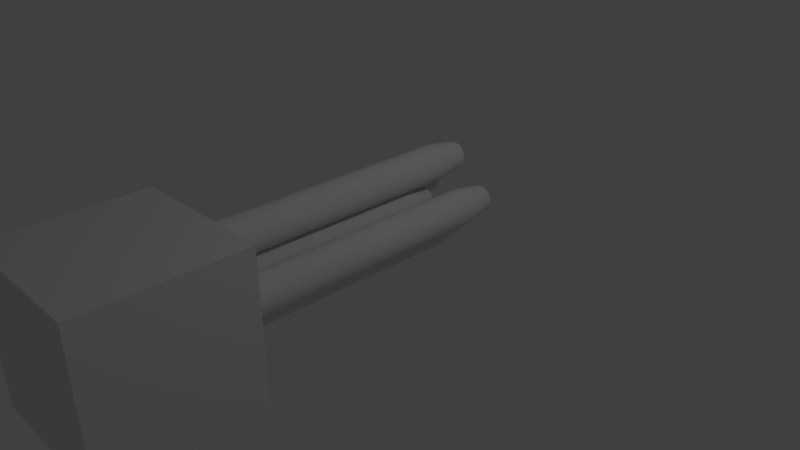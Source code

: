 # Source: newlaser.blend  (saved by Blender 2.69.0; exported with 4.5.12 LTS)
import bpy
from mathutils import Matrix  # noqa: F401  (used for matrix-valued properties, if any)

bpy.ops.wm.read_factory_settings(use_empty=True)
scene = bpy.context.scene
scene.name = 'Scene'

# ---- collections
col_collection_1 = bpy.data.collections.new('Collection 1'); scene.collection.children.link(col_collection_1)

# ---- world
world_world = bpy.data.worlds.new('World'); scene.world = world_world
world_world.color = (0.05088, 0.05088, 0.05088)
world_world.use_sun_shadow = False
world_world.sun_shadow_jitter_overblur = 0.0
world_world.cycles.sampling_method = 'MANUAL'
world_world.cycles.sample_map_resolution = 256

# ---- cameras
cam_camera = bpy.data.cameras.new('Camera')
cam_camera.clip_end = 100.0
cam_camera.lens = 35.0
cam_camera.sensor_width = 32.0
cam_camera.sensor_height = 18.0
cam_camera.ortho_scale = 7.314
cam_camera.dof.focus_distance = 0.0
cam_camera.dof.aperture_fstop = 128.0

# ---- lights
light_lamp = bpy.data.lights.new('Lamp', 'POINT')
light_lamp.transmission_factor = 0.0
light_lamp.cutoff_distance = 30.0
light_lamp.energy = 100.0
light_lamp.shadow_buffer_clip_start = 1.001
light_lamp.shadow_soft_size = 0.1
light_lamp.shadow_maximum_resolution = 0.006
light_lamp.use_absolute_resolution = True
light_lamp.cycles.use_multiple_importance_sampling = False

# ---- meshes
me_cylinder = bpy.data.meshes.new('Cylinder')
me_cylinder.from_pydata([(0.0, 1.0, 11.99), (0.1951, 0.9808, 11.99), (0.3827, 0.9239, 11.99), (0.5556, 0.8315, 11.99), (0.7071, 0.7071, 11.99), (0.8315, 0.5556, 11.99), (0.9239, 0.3827, 11.99), (0.9808, 0.1951, 11.99), (1.0, -7.54e-07, 11.99), (0.9808, -0.1951, 11.99), (0.9239, -0.3827, 11.99), (0.8315, -0.5556, 11.99), (0.7071, -0.7071, 11.99), (0.5556, -0.8315, 11.99), (0.3827, -0.9239, 11.99), (0.1951, -0.9808, 11.99), (-3.258e-07, -1.0, 11.99), (-0.1951, -0.9808, 11.99), (-0.3827, -0.9239, 11.99), (-0.5556, -0.8315, 11.99), (-0.7071, -0.7071, 11.99), (-0.8315, -0.5556, 11.99), (-0.9239, -0.3827, 11.99), (-0.9808, -0.1951, 11.99), (-1.0, 1.361e-07, 11.99), (-0.9808, 0.1951, 11.99), (-0.9239, 0.3827, 11.99), (-0.8315, 0.5556, 11.99), (-0.7071, 0.7071, 11.99), (-0.5556, 0.8315, 11.99), (-0.3827, 0.9239, 11.99), (-0.1951, 0.9808, 11.99), (4.939e-08, 0.5763, -3.8), (0.1124, 0.5652, -3.8), (0.2205, 0.5324, -3.8), (0.3202, 0.4792, -3.8), (0.4075, 0.4075, -3.8), (0.4792, 0.3202, -3.8), (0.5324, 0.2205, -3.8), (0.5652, 0.1124, -3.8), (0.5763, 4.284e-07, -3.8), (0.5652, -0.1124, -3.8), (0.5324, -0.2205, -3.8), (0.4792, -0.3202, -3.8), (0.4075, -0.4075, -3.8), (0.3202, -0.4792, -3.8), (0.2205, -0.5324, -3.8), (0.1124, -0.5652, -3.8), (-1.384e-07, -0.5763, -3.8), (-0.1124, -0.5652, -3.8), (-0.2205, -0.5324, -3.8), (-0.3202, -0.4792, -3.8), (-0.4075, -0.4075, -3.8), (-0.4792, -0.3202, -3.8), (-0.5324, -0.2205, -3.8), (-0.5652, -0.1124, -3.8), (-0.5763, 9.414e-07, -3.8), (-0.5652, 0.1124, -3.8), (-0.5324, 0.2205, -3.8), (-0.4792, 0.3202, -3.8), (-0.4075, 0.4075, -3.8), (-0.3202, 0.4792, -3.8), (-0.2205, 0.5324, -3.8), (-0.1124, 0.5652, -3.8), (0.0, 1.0, -4.48), (0.1951, 0.9808, -4.48), (0.3827, 0.9239, -4.48), (0.5556, 0.8315, -4.48), (0.7071, 0.7071, -4.48), (0.8315, 0.5556, -4.48), (0.9239, 0.3827, -4.48), (0.9808, 0.1951, -4.48), (1.0, 3.803e-07, -4.48), (0.9808, -0.1951, -4.48), (0.9239, -0.3827, -4.48), (0.8315, -0.5556, -4.48), (0.7071, -0.7071, -4.48), (0.5556, -0.8315, -4.48), (0.3827, -0.9239, -4.48), (0.1951, -0.9808, -4.48), (-3.258e-07, -1.0, -4.48), (-0.1951, -0.9808, -4.48), (-0.3827, -0.9239, -4.48), (-0.5556, -0.8315, -4.48), (-0.7071, -0.7071, -4.48), (-0.8315, -0.5556, -4.48), (-0.9239, -0.3827, -4.48), (-0.9808, -0.1951, -4.48), (-1.0, 1.27e-06, -4.48), (-0.9808, 0.1951, -4.48), (-0.9239, 0.3827, -4.48), (-0.8315, 0.5556, -4.48), (-0.7071, 0.7071, -4.48), (-0.5556, 0.8315, -4.48), (-0.3827, 0.9239, -4.48), (-0.1951, 0.9808, -4.48), (-0.1951, 0.9808, 2.88), (-0.3827, 0.9239, 2.88), (-0.5556, 0.8315, 2.88), (-0.7071, 0.7071, 2.88), (-0.8315, 0.5556, 2.88), (-0.9239, 0.3827, 2.88), (-0.9808, 0.1951, 2.88), (-1.0, 7.634e-07, 2.88), (-0.9808, -0.1951, 2.88), (-0.9239, -0.3827, 2.88), (-0.8315, -0.5556, 2.88), (-0.7071, -0.7071, 2.88), (-0.5556, -0.8315, 2.88), (-0.3827, -0.9239, 2.88), (-0.1951, -0.9808, 2.88), (-3.258e-07, -1.0, 2.88), (0.1951, -0.9808, 2.88), (0.3827, -0.9239, 2.88), (0.5556, -0.8315, 2.88), (0.7071, -0.7071, 2.88), (0.8315, -0.5556, 2.88), (0.9239, -0.3827, 2.88), (0.9808, -0.1951, 2.88), (1.0, -1.267e-07, 2.88), (0.9808, 0.1951, 2.88), (0.9239, 0.3827, 2.88), (0.8315, 0.5556, 2.88), (0.7071, 0.7071, 2.88), (0.5556, 0.8315, 2.88), (0.3827, 0.9239, 2.88), (0.1951, 0.9808, 2.88), (0.0, 1.0, 2.88), (-0.1401, 0.7042, -6.139), (-0.2748, 0.6634, -6.139), (-0.3989, 0.597, -6.139), (-0.5077, 0.5077, -6.139), (-0.597, 0.3989, -6.139), (-0.6634, 0.2748, -6.139), (-0.7042, 0.1401, -6.139), (-0.718, 1.207e-06, -6.139), (-0.7042, -0.1401, -6.139), (-0.6634, -0.2748, -6.139), (-0.597, -0.3989, -6.139), (-0.5077, -0.5077, -6.139), (-0.3989, -0.597, -6.139), (-0.2748, -0.6634, -6.139), (-0.1401, -0.7042, -6.139), (-2.005e-07, -0.718, -6.139), (0.1401, -0.7042, -6.139), (0.2748, -0.6634, -6.139), (0.3989, -0.597, -6.139), (0.5077, -0.5077, -6.139), (0.597, -0.3989, -6.139), (0.6634, -0.2748, -6.139), (0.7042, -0.1401, -6.139), (0.718, 5.682e-07, -6.139), (0.7042, 0.1401, -6.139), (0.6634, 0.2748, -6.139), (0.597, 0.3989, -6.139), (0.5077, 0.5077, -6.139), (0.3989, 0.597, -6.139), (0.2748, 0.6634, -6.139), (0.1401, 0.7042, -6.139), (3.349e-08, 0.718, -6.139), (-0.1255, 0.6311, -6.142), (-0.2463, 0.5945, -6.142), (-0.3575, 0.5351, -6.142), (-0.455, 0.455, -6.142), (-0.5351, 0.3575, -6.142), (-0.5945, 0.2463, -6.142), (-0.6311, 0.1255, -6.142), (-0.6435, 1.159e-06, -6.142), (-0.6311, -0.1255, -6.142), (-0.5945, -0.2463, -6.142), (-0.5351, -0.3575, -6.142), (-0.455, -0.455, -6.142), (-0.3575, -0.5351, -6.142), (-0.2463, -0.5945, -6.142), (-0.1255, -0.6311, -6.142), (-1.658e-07, -0.6435, -6.142), (0.1255, -0.6311, -6.142), (0.2463, -0.5945, -6.142), (0.3575, -0.5351, -6.142), (0.455, -0.455, -6.142), (0.5351, -0.3575, -6.142), (0.5945, -0.2463, -6.142), (0.6311, -0.1255, -6.142), (0.6435, 5.865e-07, -6.142), (0.6311, 0.1255, -6.142), (0.5945, 0.2463, -6.142), (0.5351, 0.3575, -6.142), (0.455, 0.455, -6.142), (0.3575, 0.5351, -6.142), (0.2463, 0.5945, -6.142), (0.1255, 0.6311, -6.142), (4.387e-08, 0.6435, -6.142)], [], [(127, 0, 1, 126), (126, 1, 2, 125), (125, 2, 3, 124), (124, 3, 4, 123), (123, 4, 5, 122), (122, 5, 6, 121), (121, 6, 7, 120), (120, 7, 8, 119), (119, 8, 9, 118), (118, 9, 10, 117), (117, 10, 11, 116), (116, 11, 12, 115), (115, 12, 13, 114), (114, 13, 14, 113), (113, 14, 15, 112), (112, 15, 16, 111), (111, 16, 17, 110), (110, 17, 18, 109), (109, 18, 19, 108), (108, 19, 20, 107), (107, 20, 21, 106), (106, 21, 22, 105), (105, 22, 23, 104), (104, 23, 24, 103), (103, 24, 25, 102), (102, 25, 26, 101), (101, 26, 27, 100), (100, 27, 28, 99), (99, 28, 29, 98), (98, 29, 30, 97), (1, 0, 31, 30, 29, 28, 27, 26, 25, 24, 23, 22, 21, 20, 19, 18, 17, 16, 15, 14, 13, 12, 11, 10, 9, 8, 7, 6, 5, 4, 3, 2), (96, 31, 0, 127), (97, 30, 31, 96), (159, 64, 65, 158), (158, 65, 66, 157), (157, 66, 67, 156), (156, 67, 68, 155), (155, 68, 69, 154), (154, 69, 70, 153), (153, 70, 71, 152), (152, 71, 72, 151), (151, 72, 73, 150), (150, 73, 74, 149), (149, 74, 75, 148), (148, 75, 76, 147), (147, 76, 77, 146), (146, 77, 78, 145), (145, 78, 79, 144), (144, 79, 80, 143), (143, 80, 81, 142), (142, 81, 82, 141), (141, 82, 83, 140), (140, 83, 84, 139), (139, 84, 85, 138), (138, 85, 86, 137), (137, 86, 87, 136), (136, 87, 88, 135), (135, 88, 89, 134), (134, 89, 90, 133), (133, 90, 91, 132), (132, 91, 92, 131), (131, 92, 93, 130), (130, 93, 94, 129), (128, 95, 64, 159), (129, 94, 95, 128), (94, 97, 96, 95), (95, 96, 127, 64), (93, 98, 97, 94), (92, 99, 98, 93), (91, 100, 99, 92), (90, 101, 100, 91), (89, 102, 101, 90), (88, 103, 102, 89), (87, 104, 103, 88), (86, 105, 104, 87), (85, 106, 105, 86), (84, 107, 106, 85), (83, 108, 107, 84), (82, 109, 108, 83), (81, 110, 109, 82), (80, 111, 110, 81), (79, 112, 111, 80), (78, 113, 112, 79), (77, 114, 113, 78), (76, 115, 114, 77), (75, 116, 115, 76), (74, 117, 116, 75), (73, 118, 117, 74), (72, 119, 118, 73), (71, 120, 119, 72), (70, 121, 120, 71), (69, 122, 121, 70), (68, 123, 122, 69), (67, 124, 123, 68), (66, 125, 124, 67), (65, 126, 125, 66), (64, 127, 126, 65), (32, 33, 34, 35, 36, 37, 38, 39, 40, 41, 42, 43, 44, 45, 46, 47, 48, 49, 50, 51, 52, 53, 54, 55, 56, 57, 58, 59, 60, 61, 62, 63), (191, 159, 158, 190), (190, 158, 157, 189), (189, 157, 156, 188), (188, 156, 155, 187), (187, 155, 154, 186), (186, 154, 153, 185), (185, 153, 152, 184), (184, 152, 151, 183), (183, 151, 150, 182), (182, 150, 149, 181), (181, 149, 148, 180), (180, 148, 147, 179), (179, 147, 146, 178), (178, 146, 145, 177), (177, 145, 144, 176), (176, 144, 143, 175), (175, 143, 142, 174), (174, 142, 141, 173), (173, 141, 140, 172), (172, 140, 139, 171), (171, 139, 138, 170), (170, 138, 137, 169), (169, 137, 136, 168), (168, 136, 135, 167), (167, 135, 134, 166), (166, 134, 133, 165), (165, 133, 132, 164), (164, 132, 131, 163), (163, 131, 130, 162), (162, 130, 129, 161), (160, 128, 159, 191), (161, 129, 128, 160), (32, 191, 190, 33), (33, 190, 189, 34), (34, 189, 188, 35), (35, 188, 187, 36), (36, 187, 186, 37), (37, 186, 185, 38), (38, 185, 184, 39), (39, 184, 183, 40), (40, 183, 182, 41), (41, 182, 181, 42), (42, 181, 180, 43), (43, 180, 179, 44), (44, 179, 178, 45), (45, 178, 177, 46), (46, 177, 176, 47), (47, 176, 175, 48), (48, 175, 174, 49), (49, 174, 173, 50), (50, 173, 172, 51), (51, 172, 171, 52), (52, 171, 170, 53), (53, 170, 169, 54), (54, 169, 168, 55), (55, 168, 167, 56), (56, 167, 166, 57), (57, 166, 165, 58), (58, 165, 164, 59), (59, 164, 163, 60), (60, 163, 162, 61), (61, 162, 161, 62), (63, 160, 191, 32), (62, 161, 160, 63)])
me_cylinder.use_remesh_preserve_volume = False
me_cylinder.use_remesh_preserve_attributes = False
me_cylinder.use_mirror_vertex_groups = False
me_cylinder.update()
me_cube = bpy.data.meshes.new('Cube')
me_cube.from_pydata([(-1.0, -1.0, -1.0), (-1.0, 1.0, -1.0), (1.0, 1.0, -1.0), (1.0, -1.0, -1.0), (-1.0, -1.0, 1.0), (-1.0, 1.0, 1.0), (1.0, 1.0, 1.0), (1.0, -1.0, 1.0)], [], [(4, 5, 1, 0), (5, 6, 2, 1), (6, 7, 3, 2), (7, 4, 0, 3), (0, 1, 2, 3), (7, 6, 5, 4)])
me_cube.use_remesh_preserve_volume = False
me_cube.use_remesh_preserve_attributes = False
me_cube.use_mirror_vertex_groups = False
me_cube.update()

# ---- objects
ob_cylinder_004 = bpy.data.objects.new('Cylinder.004', me_cylinder)
ob_cylinder_003 = bpy.data.objects.new('Cylinder.003', me_cylinder)
ob_cylinder_002 = bpy.data.objects.new('Cylinder.002', me_cylinder)
ob_cube = bpy.data.objects.new('Cube', me_cube)
ob_cylinder_001 = bpy.data.objects.new('Cylinder.001', me_cylinder)
ob_cylinder = bpy.data.objects.new('Cylinder', me_cylinder)
ob_lamp = bpy.data.objects.new('Lamp', light_lamp)
ob_camera = bpy.data.objects.new('Camera', cam_camera)

# ---- transforms, parenting, visibility, modifiers, constraints
ob_cylinder_004.location = (-0.4809, 0.0, 0.4748)
ob_cylinder_004.rotation_euler = (1.571, 0.0, 0.0)
ob_cylinder_004.scale = (0.2415, 0.2415, 0.2415)
ob_cylinder_004.lineart.crease_threshold = 0.0
ob_cylinder_003.location = (0.487, 0.0, 0.4748)
ob_cylinder_003.rotation_euler = (1.571, 0.0, 0.0)
ob_cylinder_003.scale = (0.2415, 0.2415, 0.2415)
ob_cylinder_003.lineart.crease_threshold = 0.0
ob_cylinder_002.location = (0.0, 0.0, 0.9618)
ob_cylinder_002.rotation_euler = (1.571, 0.0, 0.0)
ob_cylinder_002.scale = (0.2415, 0.2415, 0.2415)
ob_cylinder_002.lineart.crease_threshold = 0.0
ob_cube.location = (-0.02788, -3.375, 0.3707)
ob_cube.lineart.crease_threshold = 0.0
ob_cylinder_001.location = (0.0, -0.5675, 0.4784)
ob_cylinder_001.rotation_euler = (1.571, 0.0, 0.0)
ob_cylinder_001.scale = (0.2415, 0.2415, 0.2415)
ob_cylinder_001.lineart.crease_threshold = 0.0
ob_cylinder.location = (0.0, 0.0, 0.0)
ob_cylinder.rotation_euler = (1.571, 0.0, 0.0)
ob_cylinder.scale = (0.2415, 0.2415, 0.2415)
ob_cylinder.lineart.crease_threshold = 0.0
ob_lamp.location = (4.076, 1.005, 5.904)
ob_lamp.rotation_euler = (0.6503, 0.05522, 1.866)
ob_lamp.lock_rotations_4d = False
ob_lamp.empty_display_type = 'ARROWS'
ob_lamp.color = (0.0, 0.0, 0.0, 0.0)
ob_lamp.lineart.crease_threshold = 0.0
ob_camera.location = (7.481, -6.508, 5.344)
ob_camera.rotation_euler = (1.109, 0.01082, 0.8149)
ob_camera.lock_rotations_4d = False
ob_camera.empty_display_type = 'ARROWS'
ob_camera.color = (0.0, 0.0, 0.0, 0.0)
ob_camera.display_type = 'WIRE'
ob_camera.lineart.crease_threshold = 0.0

# ---- collection membership
col_collection_1.objects.link(ob_cylinder_004)
col_collection_1.objects.link(ob_cylinder_003)
col_collection_1.objects.link(ob_cylinder_002)
col_collection_1.objects.link(ob_cube)
col_collection_1.objects.link(ob_cylinder_001)
col_collection_1.objects.link(ob_cylinder)
col_collection_1.objects.link(ob_lamp)
col_collection_1.objects.link(ob_camera)

# ---- scene / render settings (as saved in the file)
scene.camera = ob_camera
scene.frame_start = 1; scene.frame_end = 250; scene.frame_set(1)
scene.render.engine = 'BLENDER_EEVEE_NEXT'
scene.render.image_settings.compression = 90
scene.render.resolution_percentage = 50
scene.render.dither_intensity = 0.0
scene.cycles.use_denoising = False
scene.cycles.samples = 10
scene.cycles.sampling_pattern = 'TABULATED_SOBOL'
scene.cycles.light_sampling_threshold = 0.0
scene.cycles.use_adaptive_sampling = False
scene.cycles.use_light_tree = False
scene.cycles.blur_glossy = 0.0
scene.cycles.volume_bounces = 1
scene.cycles.pixel_filter_type = 'GAUSSIAN'
scene.cycles.sample_clamp_indirect = 0.0
scene.view_settings.view_transform = 'Standard'
bpy.context.view_layer.update()
